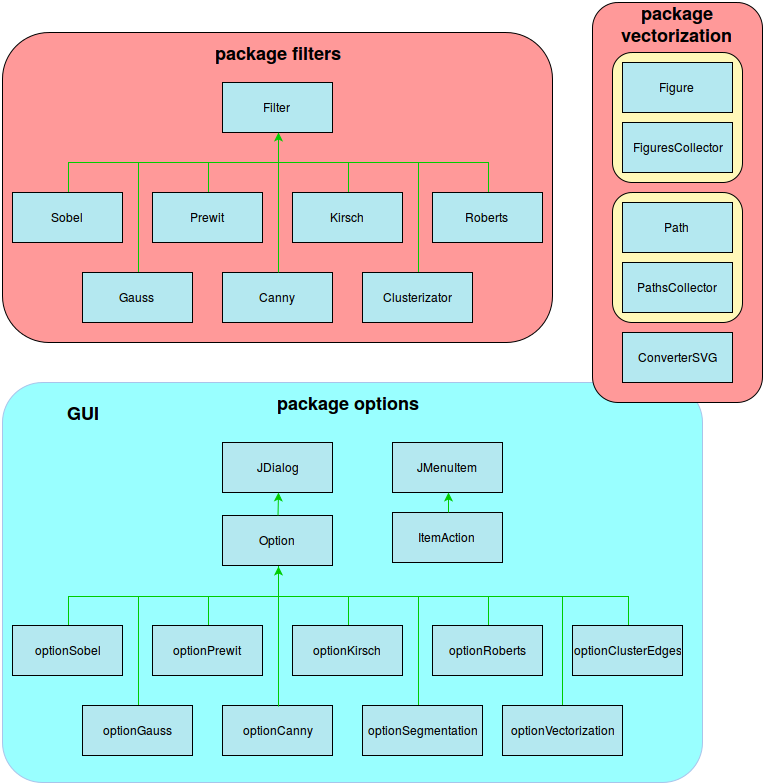

The diagram above was exported from draw.io. Its source (the exported page's mxGraphModel, read from the mxfile embedded in the PNG):
<mxGraphModel dx="1640" dy="788" grid="1" gridSize="10" guides="1" tooltips="1" connect="1" arrows="1" fold="1" page="1" pageScale="1" pageWidth="4000" pageHeight="2000" background="#ffffff" math="0" shadow="0">
  <root>
    <mxCell id="0" />
    <mxCell id="1" parent="0" />
    <mxCell id="77" value="" style="rounded=1;whiteSpace=wrap;html=1;strokeColor=#A9C4EB;fillColor=#99FFFF;gradientColor=none;arcSize=10;" vertex="1" parent="1">
      <mxGeometry x="30" y="400" width="700" height="400" as="geometry" />
    </mxCell>
    <mxCell id="27" value="" style="rounded=1;whiteSpace=wrap;html=1;strokeColor=#000000;fillColor=#FF9999;gradientColor=none;" vertex="1" parent="1">
      <mxGeometry x="620" y="20" width="170" height="400" as="geometry" />
    </mxCell>
    <mxCell id="33" value="" style="rounded=1;whiteSpace=wrap;html=1;strokeColor=#000000;fillColor=#FFF8B8;gradientColor=none;" vertex="1" parent="1">
      <mxGeometry x="640" y="210" width="130" height="130" as="geometry" />
    </mxCell>
    <mxCell id="28" value="" style="rounded=1;whiteSpace=wrap;html=1;strokeColor=#000000;fillColor=#FF9999;gradientColor=none;" vertex="1" parent="1">
      <mxGeometry x="30" y="50" width="550" height="310" as="geometry" />
    </mxCell>
    <mxCell id="11" style="edgeStyle=orthogonalEdgeStyle;rounded=0;html=1;exitX=0.5;exitY=1;entryX=0.5;entryY=0;endArrow=none;endFill=0;jettySize=auto;orthogonalLoop=1;strokeColor=#00CC00;" edge="1" parent="1" source="2" target="5">
      <mxGeometry relative="1" as="geometry" />
    </mxCell>
    <mxCell id="12" style="edgeStyle=orthogonalEdgeStyle;rounded=0;html=1;exitX=0.5;exitY=1;entryX=0.5;entryY=0;endArrow=none;endFill=0;jettySize=auto;orthogonalLoop=1;strokeColor=#00CC00;" edge="1" parent="1" source="2" target="7">
      <mxGeometry relative="1" as="geometry" />
    </mxCell>
    <mxCell id="13" style="edgeStyle=orthogonalEdgeStyle;rounded=0;html=1;exitX=0.5;exitY=1;entryX=0.5;entryY=0;endArrow=none;endFill=0;jettySize=auto;orthogonalLoop=1;strokeColor=#00CC00;" edge="1" parent="1" source="2" target="6">
      <mxGeometry relative="1" as="geometry" />
    </mxCell>
    <mxCell id="14" style="edgeStyle=orthogonalEdgeStyle;rounded=0;html=1;exitX=0.5;exitY=1;entryX=0.5;entryY=0;endArrow=none;endFill=0;jettySize=auto;orthogonalLoop=1;strokeColor=#00CC00;" edge="1" parent="1" source="2" target="3">
      <mxGeometry relative="1" as="geometry" />
    </mxCell>
    <mxCell id="15" style="edgeStyle=orthogonalEdgeStyle;rounded=0;html=1;exitX=0.5;exitY=1;entryX=0.5;entryY=0;endArrow=none;endFill=0;jettySize=auto;orthogonalLoop=1;strokeColor=#00CC00;" edge="1" parent="1" source="2" target="10">
      <mxGeometry relative="1" as="geometry" />
    </mxCell>
    <mxCell id="16" style="edgeStyle=orthogonalEdgeStyle;rounded=0;html=1;exitX=0.5;exitY=1;entryX=0.5;entryY=0;endArrow=none;endFill=0;jettySize=auto;orthogonalLoop=1;strokeColor=#00CC00;" edge="1" parent="1" source="2" target="9">
      <mxGeometry relative="1" as="geometry">
        <Array as="points">
          <mxPoint x="305" y="180" />
          <mxPoint x="165" y="180" />
        </Array>
      </mxGeometry>
    </mxCell>
    <mxCell id="19" style="edgeStyle=orthogonalEdgeStyle;rounded=0;html=1;exitX=0.5;exitY=1;entryX=0.5;entryY=0;endArrow=none;endFill=0;jettySize=auto;orthogonalLoop=1;strokeColor=#00CC00;" edge="1" parent="1" source="2" target="8">
      <mxGeometry relative="1" as="geometry">
        <Array as="points">
          <mxPoint x="305" y="180" />
          <mxPoint x="445" y="180" />
        </Array>
      </mxGeometry>
    </mxCell>
    <mxCell id="2" value="Filter" style="html=1;strokeColor=#000000;fillColor=#B4E8F0;gradientColor=none;" vertex="1" parent="1">
      <mxGeometry x="250" y="100" width="110" height="50" as="geometry" />
    </mxCell>
    <mxCell id="3" value="Sobel" style="html=1;strokeColor=#000000;fillColor=#B4E8F0;gradientColor=none;" vertex="1" parent="1">
      <mxGeometry x="40" y="210" width="110" height="50" as="geometry" />
    </mxCell>
    <mxCell id="5" value="Prewit" style="html=1;strokeColor=#000000;fillColor=#B4E8F0;gradientColor=none;" vertex="1" parent="1">
      <mxGeometry x="180" y="210" width="110" height="50" as="geometry" />
    </mxCell>
    <mxCell id="6" value="Roberts" style="html=1;strokeColor=#000000;fillColor=#B4E8F0;gradientColor=none;" vertex="1" parent="1">
      <mxGeometry x="460" y="210" width="110" height="50" as="geometry" />
    </mxCell>
    <mxCell id="7" value="Kirsch" style="html=1;strokeColor=#000000;fillColor=#B4E8F0;gradientColor=none;" vertex="1" parent="1">
      <mxGeometry x="320" y="210" width="110" height="50" as="geometry" />
    </mxCell>
    <mxCell id="8" value="Clusterizator" style="html=1;strokeColor=#000000;fillColor=#B4E8F0;gradientColor=none;" vertex="1" parent="1">
      <mxGeometry x="390" y="290" width="110" height="50" as="geometry" />
    </mxCell>
    <mxCell id="9" value="Gauss" style="html=1;strokeColor=#000000;fillColor=#B4E8F0;gradientColor=none;" vertex="1" parent="1">
      <mxGeometry x="110" y="290" width="110" height="50" as="geometry" />
    </mxCell>
    <mxCell id="10" value="Canny" style="html=1;strokeColor=#000000;fillColor=#B4E8F0;gradientColor=none;" vertex="1" parent="1">
      <mxGeometry x="250" y="290" width="110" height="50" as="geometry" />
    </mxCell>
    <mxCell id="22" value="ConverterSVG" style="html=1;strokeColor=#000000;fillColor=#B4E8F0;gradientColor=none;" vertex="1" parent="1">
      <mxGeometry x="650" y="350" width="110" height="50" as="geometry" />
    </mxCell>
    <mxCell id="23" value="PathsCollector" style="html=1;strokeColor=#000000;fillColor=#B4E8F0;gradientColor=none;" vertex="1" parent="1">
      <mxGeometry x="650" y="280" width="110" height="50" as="geometry" />
    </mxCell>
    <mxCell id="24" value="Path" style="html=1;strokeColor=#000000;fillColor=#B4E8F0;gradientColor=none;" vertex="1" parent="1">
      <mxGeometry x="650" y="220" width="110" height="50" as="geometry" />
    </mxCell>
    <mxCell id="30" value="&lt;b&gt;&lt;font style=&quot;font-size: 18px&quot;&gt;package filters&lt;br&gt;&lt;/font&gt;&lt;/b&gt;" style="text;html=1;strokeColor=none;fillColor=none;align=center;verticalAlign=middle;whiteSpace=wrap;" vertex="1" parent="1">
      <mxGeometry x="225" y="60" width="160" height="20" as="geometry" />
    </mxCell>
    <mxCell id="32" value="&lt;b&gt;&lt;font style=&quot;font-size: 18px&quot;&gt;package vectorization&lt;br&gt;&lt;/font&gt;&lt;/b&gt;" style="text;html=1;strokeColor=none;fillColor=none;align=center;verticalAlign=middle;whiteSpace=wrap;" vertex="1" parent="1">
      <mxGeometry x="625" y="30" width="160" height="20" as="geometry" />
    </mxCell>
    <mxCell id="35" value="" style="rounded=1;whiteSpace=wrap;html=1;strokeColor=#000000;fillColor=#FFF8B8;gradientColor=none;" vertex="1" parent="1">
      <mxGeometry x="640" y="70" width="130" height="130" as="geometry" />
    </mxCell>
    <mxCell id="36" value="FiguresCollector" style="html=1;strokeColor=#000000;fillColor=#B4E8F0;gradientColor=none;" vertex="1" parent="1">
      <mxGeometry x="650" y="140" width="110" height="50" as="geometry" />
    </mxCell>
    <mxCell id="37" value="Figure" style="html=1;strokeColor=#000000;fillColor=#B4E8F0;gradientColor=none;" vertex="1" parent="1">
      <mxGeometry x="650" y="80" width="110" height="50" as="geometry" />
    </mxCell>
    <mxCell id="38" style="edgeStyle=orthogonalEdgeStyle;rounded=0;html=1;exitX=0.5;exitY=1;entryX=0.5;entryY=0;endArrow=none;endFill=0;jettySize=auto;orthogonalLoop=1;strokeColor=#00CC00;" edge="1" source="45" target="47" parent="1">
      <mxGeometry x="234.71428571428578" y="582.8571428571429" as="geometry" />
    </mxCell>
    <mxCell id="39" style="edgeStyle=orthogonalEdgeStyle;rounded=0;html=1;exitX=0.5;exitY=1;entryX=0.5;entryY=0;endArrow=none;endFill=0;jettySize=auto;orthogonalLoop=1;strokeColor=#00CC00;" edge="1" source="45" target="49" parent="1">
      <mxGeometry x="304.7142857142858" y="582.8571428571429" as="geometry" />
    </mxCell>
    <mxCell id="40" style="edgeStyle=orthogonalEdgeStyle;rounded=0;html=1;exitX=0.5;exitY=1;entryX=0.5;entryY=0;endArrow=none;endFill=0;jettySize=auto;orthogonalLoop=1;strokeColor=#00CC00;" edge="1" source="45" target="48" parent="1">
      <mxGeometry x="304.7142857142858" y="582.8571428571429" as="geometry" />
    </mxCell>
    <mxCell id="41" style="edgeStyle=orthogonalEdgeStyle;rounded=0;html=1;exitX=0.5;exitY=1;entryX=0.5;entryY=0;endArrow=none;endFill=0;jettySize=auto;orthogonalLoop=1;strokeColor=#00CC00;" edge="1" source="45" target="46" parent="1">
      <mxGeometry x="94.71428571428578" y="582.8571428571429" as="geometry" />
    </mxCell>
    <mxCell id="42" style="edgeStyle=orthogonalEdgeStyle;rounded=0;html=1;exitX=0.5;exitY=1;entryX=0.5;entryY=0;endArrow=none;endFill=0;jettySize=auto;orthogonalLoop=1;strokeColor=#00CC00;" edge="1" source="45" target="52" parent="1">
      <mxGeometry x="304.7142857142858" y="582.8571428571429" as="geometry" />
    </mxCell>
    <mxCell id="43" style="edgeStyle=orthogonalEdgeStyle;rounded=0;html=1;exitX=0.5;exitY=1;entryX=0.5;entryY=0;endArrow=none;endFill=0;jettySize=auto;orthogonalLoop=1;strokeColor=#00CC00;" edge="1" source="45" target="51" parent="1">
      <mxGeometry x="164.71428571428578" y="582.8571428571429" as="geometry">
        <Array as="points">
          <mxPoint x="305" y="613" />
          <mxPoint x="165" y="613" />
        </Array>
      </mxGeometry>
    </mxCell>
    <mxCell id="44" style="edgeStyle=orthogonalEdgeStyle;rounded=0;html=1;exitX=0.5;exitY=1;entryX=0.5;entryY=0;endArrow=none;endFill=0;jettySize=auto;orthogonalLoop=1;strokeColor=#00CC00;" edge="1" source="45" target="50" parent="1">
      <mxGeometry x="304.7142857142858" y="582.8571428571429" as="geometry">
        <Array as="points">
          <mxPoint x="305" y="613" />
          <mxPoint x="445" y="613" />
        </Array>
      </mxGeometry>
    </mxCell>
    <mxCell id="62" style="edgeStyle=orthogonalEdgeStyle;rounded=0;html=1;exitX=0.5;exitY=1;entryX=0.5;entryY=0;endArrow=none;endFill=0;jettySize=auto;orthogonalLoop=1;strokeColor=#00CC00;" edge="1" parent="1" source="45" target="60">
      <mxGeometry relative="1" as="geometry">
        <Array as="points">
          <mxPoint x="305" y="613" />
          <mxPoint x="655" y="613" />
        </Array>
      </mxGeometry>
    </mxCell>
    <mxCell id="69" style="edgeStyle=orthogonalEdgeStyle;rounded=0;html=1;exitX=0.5;exitY=1;entryX=0.5;entryY=0;endArrow=none;endFill=0;jettySize=auto;orthogonalLoop=1;strokeColor=#00CC00;" edge="1" parent="1" source="45" target="67">
      <mxGeometry relative="1" as="geometry">
        <Array as="points">
          <mxPoint x="305" y="613" />
          <mxPoint x="590" y="613" />
          <mxPoint x="590" y="723" />
        </Array>
      </mxGeometry>
    </mxCell>
    <mxCell id="45" value="Option" style="html=1;strokeColor=#000000;fillColor=#B4E8F0;gradientColor=none;" vertex="1" parent="1">
      <mxGeometry x="250" y="533" width="110" height="50" as="geometry" />
    </mxCell>
    <mxCell id="46" value="optionSobel" style="html=1;strokeColor=#000000;fillColor=#B4E8F0;gradientColor=none;" vertex="1" parent="1">
      <mxGeometry x="40" y="643" width="110" height="50" as="geometry" />
    </mxCell>
    <mxCell id="47" value="optionPrewit" style="html=1;strokeColor=#000000;fillColor=#B4E8F0;gradientColor=none;" vertex="1" parent="1">
      <mxGeometry x="180" y="643" width="110" height="50" as="geometry" />
    </mxCell>
    <mxCell id="48" value="optionRoberts" style="html=1;strokeColor=#000000;fillColor=#B4E8F0;gradientColor=none;" vertex="1" parent="1">
      <mxGeometry x="460" y="643" width="110" height="50" as="geometry" />
    </mxCell>
    <mxCell id="49" value="optionKirsch" style="html=1;strokeColor=#000000;fillColor=#B4E8F0;gradientColor=none;" vertex="1" parent="1">
      <mxGeometry x="320" y="643" width="110" height="50" as="geometry" />
    </mxCell>
    <mxCell id="50" value="optionSegmentation" style="html=1;strokeColor=#000000;fillColor=#B4E8F0;gradientColor=none;" vertex="1" parent="1">
      <mxGeometry x="390" y="723" width="120" height="50" as="geometry" />
    </mxCell>
    <mxCell id="51" value="optionGauss" style="html=1;strokeColor=#000000;fillColor=#B4E8F0;gradientColor=none;" vertex="1" parent="1">
      <mxGeometry x="110" y="723" width="110" height="50" as="geometry" />
    </mxCell>
    <mxCell id="52" value="optionCanny" style="html=1;strokeColor=#000000;fillColor=#B4E8F0;gradientColor=none;" vertex="1" parent="1">
      <mxGeometry x="250" y="723" width="110" height="50" as="geometry" />
    </mxCell>
    <mxCell id="54" value="JDialog" style="html=1;strokeColor=#000000;fillColor=#B4E8F0;gradientColor=none;" vertex="1" parent="1">
      <mxGeometry x="250" y="460" width="110" height="50" as="geometry" />
    </mxCell>
    <mxCell id="58" value="ItemAction" style="html=1;strokeColor=#000000;fillColor=#B4E8F0;gradientColor=none;" vertex="1" parent="1">
      <mxGeometry x="420" y="530" width="110" height="50" as="geometry" />
    </mxCell>
    <mxCell id="59" value="JMenuItem" style="html=1;strokeColor=#000000;fillColor=#B4E8F0;gradientColor=none;" vertex="1" parent="1">
      <mxGeometry x="420" y="460" width="110" height="50" as="geometry" />
    </mxCell>
    <mxCell id="60" value="optionClusterEdges" style="html=1;strokeColor=#000000;fillColor=#B4E8F0;gradientColor=none;" vertex="1" parent="1">
      <mxGeometry x="600" y="643" width="110" height="50" as="geometry" />
    </mxCell>
    <mxCell id="67" value="optionVectorization" style="html=1;strokeColor=#000000;fillColor=#B4E8F0;gradientColor=none;" vertex="1" parent="1">
      <mxGeometry x="530" y="723" width="120" height="50" as="geometry" />
    </mxCell>
    <mxCell id="72" value="" style="endArrow=classic;html=1;strokeColor=#00CC00;entryX=0.5;entryY=1;exitX=0.5;exitY=0;" edge="1" parent="1" source="58" target="59">
      <mxGeometry width="50" height="50" relative="1" as="geometry">
        <mxPoint x="530" y="570" as="sourcePoint" />
        <mxPoint x="580" y="520" as="targetPoint" />
      </mxGeometry>
    </mxCell>
    <mxCell id="74" value="" style="endArrow=classic;html=1;strokeColor=#00CC00;entryX=0.5;entryY=1;" edge="1" parent="1" source="45" target="54">
      <mxGeometry width="50" height="50" relative="1" as="geometry">
        <mxPoint x="190" y="540" as="sourcePoint" />
        <mxPoint x="240" y="490" as="targetPoint" />
      </mxGeometry>
    </mxCell>
    <mxCell id="75" value="" style="endArrow=classic;html=1;strokeColor=#00CC00;entryX=0.5;entryY=1;exitX=0.5;exitY=0;" edge="1" parent="1" source="52" target="45">
      <mxGeometry width="50" height="50" relative="1" as="geometry">
        <mxPoint x="160" y="600" as="sourcePoint" />
        <mxPoint x="210" y="550" as="targetPoint" />
      </mxGeometry>
    </mxCell>
    <mxCell id="76" value="" style="endArrow=classic;html=1;strokeColor=#00CC00;entryX=0.5;entryY=1;exitX=0.5;exitY=0;" edge="1" parent="1" source="10" target="2">
      <mxGeometry width="50" height="50" relative="1" as="geometry">
        <mxPoint x="40" y="325" as="sourcePoint" />
        <mxPoint x="90" y="275" as="targetPoint" />
      </mxGeometry>
    </mxCell>
    <mxCell id="78" value="&lt;b&gt;&lt;font style=&quot;font-size: 18px&quot;&gt;package options&lt;br&gt;&lt;/font&gt;&lt;/b&gt;" style="text;html=1;strokeColor=none;fillColor=none;align=center;verticalAlign=middle;whiteSpace=wrap;" vertex="1" parent="1">
      <mxGeometry x="295" y="410.2857142857143" width="160" height="20" as="geometry" />
    </mxCell>
    <mxCell id="81" value="&lt;b&gt;&lt;font style=&quot;font-size: 18px&quot;&gt;GUI&lt;br&gt;&lt;/font&gt;&lt;/b&gt;" style="text;html=1;strokeColor=none;fillColor=none;align=center;verticalAlign=middle;whiteSpace=wrap;" vertex="1" parent="1">
      <mxGeometry x="30" y="420" width="160" height="20" as="geometry" />
    </mxCell>
  </root>
</mxGraphModel>